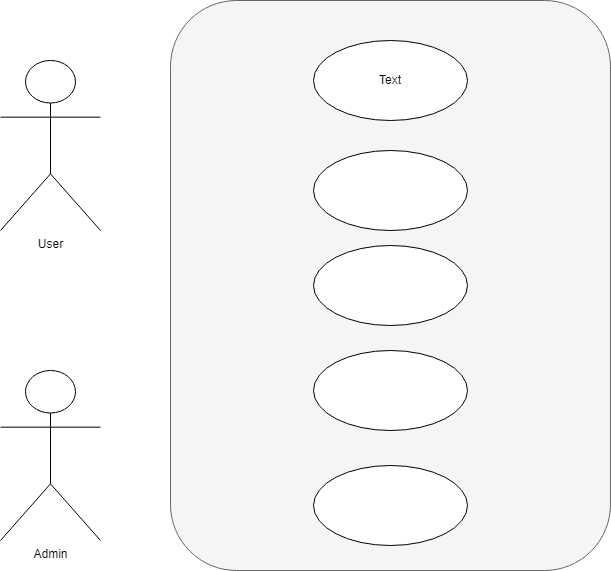

The diagram above was exported from draw.io. Its source (the exported page's mxGraphModel, read from the mxfile embedded in the PNG):
<mxGraphModel dx="1222" dy="634" grid="1" gridSize="10" guides="1" tooltips="1" connect="1" arrows="1" fold="1" page="1" pageScale="1" pageWidth="827" pageHeight="1169" math="0" shadow="0">
  <root>
    <mxCell id="WIyWlLk6GJQsqaUBKTNV-0" />
    <mxCell id="WIyWlLk6GJQsqaUBKTNV-1" parent="WIyWlLk6GJQsqaUBKTNV-0" />
    <mxCell id="xU6DqFcggmXAKIVC0cJP-0" value="User" style="shape=umlActor;verticalLabelPosition=bottom;verticalAlign=top;html=1;" vertex="1" parent="WIyWlLk6GJQsqaUBKTNV-1">
      <mxGeometry x="70" y="140" width="100" height="170" as="geometry" />
    </mxCell>
    <mxCell id="xU6DqFcggmXAKIVC0cJP-1" value="Admin" style="shape=umlActor;verticalLabelPosition=bottom;verticalAlign=top;html=1;" vertex="1" parent="WIyWlLk6GJQsqaUBKTNV-1">
      <mxGeometry x="70" y="450" width="100" height="170" as="geometry" />
    </mxCell>
    <mxCell id="xU6DqFcggmXAKIVC0cJP-6" value="" style="rounded=1;whiteSpace=wrap;html=1;fillColor=#f5f5f5;strokeColor=#666666;fontColor=#333333;" vertex="1" parent="WIyWlLk6GJQsqaUBKTNV-1">
      <mxGeometry x="240" y="80" width="440" height="570" as="geometry" />
    </mxCell>
    <mxCell id="xU6DqFcggmXAKIVC0cJP-7" value="" style="ellipse;whiteSpace=wrap;html=1;" vertex="1" parent="WIyWlLk6GJQsqaUBKTNV-1">
      <mxGeometry x="383" y="120" width="154" height="80" as="geometry" />
    </mxCell>
    <mxCell id="xU6DqFcggmXAKIVC0cJP-8" value="" style="ellipse;whiteSpace=wrap;html=1;" vertex="1" parent="WIyWlLk6GJQsqaUBKTNV-1">
      <mxGeometry x="383" y="230" width="154" height="80" as="geometry" />
    </mxCell>
    <mxCell id="xU6DqFcggmXAKIVC0cJP-9" value="" style="ellipse;whiteSpace=wrap;html=1;" vertex="1" parent="WIyWlLk6GJQsqaUBKTNV-1">
      <mxGeometry x="383" y="325" width="154" height="80" as="geometry" />
    </mxCell>
    <mxCell id="xU6DqFcggmXAKIVC0cJP-10" value="" style="ellipse;whiteSpace=wrap;html=1;" vertex="1" parent="WIyWlLk6GJQsqaUBKTNV-1">
      <mxGeometry x="383" y="430" width="154" height="80" as="geometry" />
    </mxCell>
    <mxCell id="xU6DqFcggmXAKIVC0cJP-11" value="" style="ellipse;whiteSpace=wrap;html=1;" vertex="1" parent="WIyWlLk6GJQsqaUBKTNV-1">
      <mxGeometry x="383" y="545" width="154" height="80" as="geometry" />
    </mxCell>
    <mxCell id="xU6DqFcggmXAKIVC0cJP-12" value="Text" style="text;html=1;strokeColor=none;fillColor=none;align=center;verticalAlign=middle;whiteSpace=wrap;rounded=0;" vertex="1" parent="WIyWlLk6GJQsqaUBKTNV-1">
      <mxGeometry x="430" y="145" width="60" height="30" as="geometry" />
    </mxCell>
  </root>
</mxGraphModel>